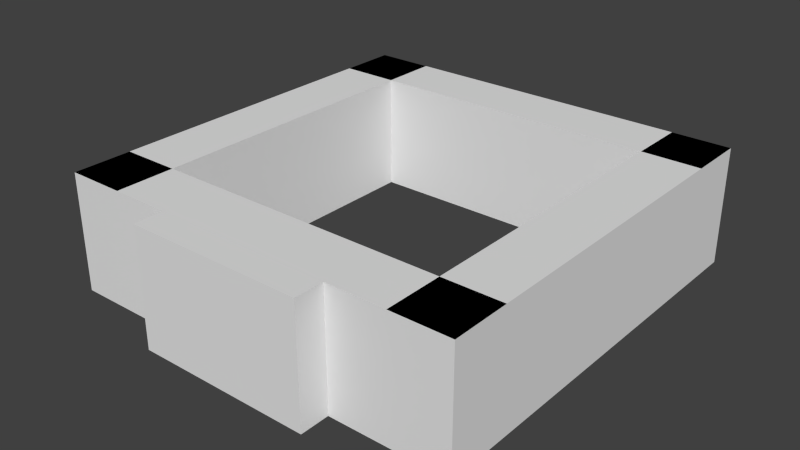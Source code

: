 # Source: businput.blend  (saved by Blender 2.71.5; exported with 4.5.12 LTS)
import bpy
from mathutils import Matrix  # noqa: F401  (used for matrix-valued properties, if any)

bpy.ops.wm.read_factory_settings(use_empty=True)
scene = bpy.context.scene
scene.name = 'Scene'

# ---- collections
col_collection_1 = bpy.data.collections.new('Collection 1'); scene.collection.children.link(col_collection_1)

# ---- world
world_world = bpy.data.worlds.new('World'); scene.world = world_world
world_world.color = (0.05088, 0.05088, 0.05088)
world_world.use_sun_shadow = False
world_world.sun_shadow_jitter_overblur = 0.0
world_world.cycles.sampling_method = 'MANUAL'
world_world.cycles.sample_map_resolution = 256

# ---- meshes
me_cube_001 = bpy.data.meshes.new('Cube.001')
me_cube_001.from_pydata([(-0.4376, 0.1875, 0.0), (-0.5, 0.1875, 0.0), (-0.5, -0.1875, 0.0), (-0.4376, -0.1875, 0.0), (-0.4376, 0.1875, 0.25), (-0.5, 0.1875, 0.25), (-0.5, -0.1875, 0.25), (-0.4376, -0.1875, 0.25), (-0.4375, -0.4375, 0.0), (-0.4375, 0.4375, 0.0), (-0.3125, 0.4375, 0.0), (-0.3125, -0.4375, 0.0), (-0.4375, -0.4375, 0.25), (-0.4375, 0.4375, 0.25), (-0.3125, 0.4375, 0.25), (-0.3125, -0.4375, 0.25), (0.3125, -0.4375, 0.0), (0.3125, 0.4375, 0.0), (0.4375, 0.4375, 0.0), (0.4375, -0.4375, 0.0), (0.3125, -0.4375, 0.25), (0.3125, 0.4375, 0.25), (0.4375, 0.4375, 0.25), (0.4375, -0.4375, 0.25), (0.3125, 0.0, 0.25), (0.3125, 0.0, 0.0), (0.4375, 0.0, 0.25), (0.4375, 0.0, 0.0), (-0.4375, 0.0, 0.25), (-0.4375, 0.0, 0.0), (-0.3125, 0.0, 0.25), (-0.3125, 0.0, 0.0), (-0.4375, 0.4375, 0.0), (0.4375, 0.4375, 0.0), (0.4375, 0.3125, 0.0), (-0.4375, 0.3125, 0.0), (-0.4375, 0.4375, 0.25), (0.4375, 0.4375, 0.25), (0.4375, 0.3125, 0.25), (-0.4375, 0.3125, 0.25), (-0.4375, -0.3125, 0.0), (0.4375, -0.3125, 0.0), (0.4375, -0.4375, 0.0), (-0.4375, -0.4375, 0.0), (-0.4375, -0.3125, 0.25), (0.4375, -0.3125, 0.25), (0.4375, -0.4375, 0.25), (-0.4375, -0.4375, 0.25), (0.4375, -0.0625, 0.25), (0.3125, -0.0625, 0.25), (0.3125, 0.0625, 0.25), (0.4375, 0.0625, 0.25)], [], [(4, 0, 1, 5), (5, 1, 2, 6), (6, 2, 3, 7), (7, 4, 5, 6), (28, 13, 9, 29), (30, 15, 11, 31), (24, 50, 21, 17, 25), (30, 14, 13, 28), (26, 48, 23, 19, 27), (51, 22, 21, 50), (20, 49, 24, 25, 16), (22, 51, 26, 27, 18), (48, 26, 24, 49), (12, 28, 29, 8), (14, 30, 31, 10), (15, 30, 28, 12), (36, 37, 33, 32), (38, 39, 35, 34), (44, 45, 41, 40), (39, 38, 37, 36), (46, 47, 43, 42), (47, 46, 45, 44), (23, 48, 49, 20), (26, 51, 50, 24)])
_uv = me_cube_001.uv_layers.new(name='UVMap')
_uv.uv.foreach_set('vector', [0.7188, 0.1875, 0.8438, 0.1875, 0.8438, 0.1562, 0.7188, 0.1562, 0.5938, 0.2188, 0.5938, 0.09375, 0.4062, 0.09375, 0.4062, 0.2188, 0.2812, 0.1562, 0.1562, 0.1562, 0.1562, 0.1875, 0.2812, 0.1875, 0.4062, 0.2812, 0.5938, 0.2812, 0.5938, 0.25, 0.4062, 0.25, 0.7188, 0.875, 0.7188, 0.6562, 0.8438, 0.6562, 0.8438, 0.875, 0.8438, 0.7188, 0.8438, 0.5, 0.9688, 0.5, 0.9688, 0.7188, 0.1562, 0.2812, 0.1562, 0.3906, 0.1562, 0.5, 0.03125, 0.5, 0.03125, 0.2812, 0.5, 0.6562, 0.7188, 0.6562, 0.7188, 0.7188, 0.5, 0.7188, 0.2812, 0.125, 0.2812, 0.2344, 0.2812, 0.3438, 0.1562, 0.3438, 0.1562, 0.125, 0.5312, 0.2812, 0.7188, 0.2812, 0.7188, 0.3438, 0.5312, 0.3438, 0.8438, 0.5, 0.8438, 0.3906, 0.8438, 0.2812, 0.9688, 0.2812, 0.9688, 0.5, 0.7188, 0.3438, 0.7188, 0.2344, 0.7188, 0.125, 0.8438, 0.125, 0.8438, 0.3438, 0.4688, 0.3438, 0.5, 0.3438, 0.5, 0.4062, 0.4688, 0.4062, 0.2812, 0.6562, 0.2812, 0.875, 0.1562, 0.875, 0.1562, 0.6562, 0.1562, 0.5, 0.1562, 0.7188, 0.03125, 0.7188, 0.03125, 0.5, 0.2812, 0.6562, 0.5, 0.6562, 0.5, 0.7188, 0.2812, 0.7188, 0.7188, 0.7188, 0.7188, 0.2812, 0.8438, 0.2812, 0.8438, 0.7188, 0.2812, 0.2812, 0.2812, 0.7188, 0.1562, 0.7188, 0.1562, 0.2812, 0.7188, 0.7188, 0.7188, 0.2812, 0.8438, 0.2812, 0.8438, 0.7188, 0.6562, 0.7188, 0.6562, 0.2812, 0.7188, 0.2812, 0.7188, 0.7188, 0.2812, 0.2812, 0.2812, 0.7188, 0.1562, 0.7188, 0.1562, 0.2812, 0.2812, 0.7188, 0.2812, 0.2812, 0.3438, 0.2812, 0.3438, 0.7188, 0.2812, 0.2812, 0.4688, 0.2812, 0.4688, 0.3438, 0.2812, 0.3438, 0.5, 0.3438, 0.5312, 0.3438, 0.5312, 0.4062, 0.5, 0.4062])
me_cube_001.use_remesh_preserve_volume = False
me_cube_001.use_remesh_preserve_attributes = False
me_cube_001.use_mirror_vertex_groups = False
me_cube_001.update()

# ---- objects
ob_cube_001 = bpy.data.objects.new('Cube.001', me_cube_001)

# ---- transforms, parenting, visibility, modifiers, constraints
ob_cube_001.location = (0.0, 0.0, 0.0)
ob_cube_001.rotation_euler = (0.0, 0.0, 1.571)
ob_cube_001.lineart.crease_threshold = 0.0

# ---- collection membership
col_collection_1.objects.link(ob_cube_001)

# ---- scene / render settings (as saved in the file)
scene.frame_start = 1; scene.frame_end = 250; scene.frame_set(1)
scene.render.engine = 'BLENDER_EEVEE_NEXT'
scene.render.image_settings.color_mode = 'RGB'
scene.render.image_settings.compression = 90
scene.render.resolution_percentage = 50
scene.render.dither_intensity = 0.0
scene.cycles.use_denoising = False
scene.cycles.samples = 10
scene.cycles.sampling_pattern = 'TABULATED_SOBOL'
scene.cycles.light_sampling_threshold = 0.0
scene.cycles.use_adaptive_sampling = False
scene.cycles.use_light_tree = False
scene.cycles.blur_glossy = 0.0
scene.cycles.pixel_filter_type = 'GAUSSIAN'
scene.cycles.sample_clamp_indirect = 0.0
scene.view_settings.view_transform = 'Standard'
bpy.context.view_layer.update()

# ---- added for rendering (the .blend has no active camera and no usable light): camera, sun
cam_auto = bpy.data.cameras.new('AutoCamera')
cam_auto.lens = 50.0
cam_auto.sensor_width = 36.0
cam_auto.clip_end = 1000.0
ob_auto_camera = bpy.data.objects.new('AutoCamera', cam_auto)
scene.collection.objects.link(ob_auto_camera)
ob_auto_camera.location = (1.20884, -1.48186, 1.09207)
ob_auto_camera.rotation_euler = (1.09748, -7.21219e-08, 0.694738)
scene.camera = ob_auto_camera
light_auto_sun = bpy.data.lights.new('AutoSun', 'SUN')
light_auto_sun.energy = 3.0
light_auto_sun.angle = 0.0523599
ob_auto_sun = bpy.data.objects.new('AutoSun', light_auto_sun)
scene.collection.objects.link(ob_auto_sun)
ob_auto_sun.rotation_euler = (0.872665, 0.174533, 0.523599)
bpy.context.view_layer.update()
